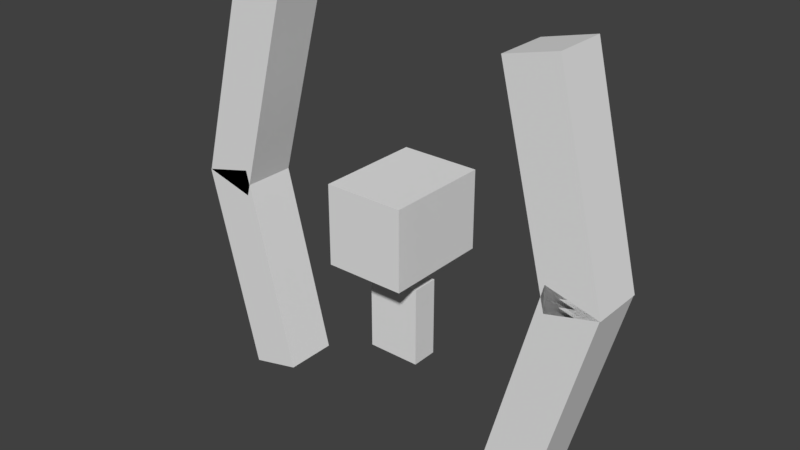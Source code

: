 # Source: fleetingstone.blend  (saved by Blender 2.78.0; exported with 4.5.12 LTS)
import bpy
from mathutils import Matrix  # noqa: F401  (used for matrix-valued properties, if any)

bpy.ops.wm.read_factory_settings(use_empty=True)
scene = bpy.context.scene
scene.name = 'Scene'

# ---- collections
col_collection_1 = bpy.data.collections.new('Collection 1'); scene.collection.children.link(col_collection_1)

# ---- world
world_world = bpy.data.worlds.new('World'); scene.world = world_world
world_world.color = (0.05088, 0.05088, 0.05088)
world_world.use_sun_shadow = False
world_world.sun_shadow_jitter_overblur = 0.0
world_world.cycles.sampling_method = 'MANUAL'

# ---- meshes
me_cube_006 = bpy.data.meshes.new('Cube.006')
me_cube_006.from_pydata([(-1.0, -1.0, -1.0), (-1.0, -1.0, 1.0), (-1.0, 1.0, -1.0), (-1.0, 1.0, 1.0), (1.0, -1.0, -1.0), (1.0, -1.0, 1.0), (1.0, 1.0, -1.0), (1.0, 1.0, 1.0)], [], [(0, 1, 3, 2), (2, 3, 7, 6), (6, 7, 5, 4), (4, 5, 1, 0), (2, 6, 4, 0), (7, 3, 1, 5)])
_uv = me_cube_006.uv_layers.new(name='UVMap')
_uv.uv.foreach_set('vector', [0.0625, 0.6875, 0.0625, 0.9375, 0.0, 0.9375, 0.0, 0.6875, 0.25, 0.6875, 0.25, 0.9375, 0.1875, 0.9375, 0.1875, 0.6875, 0.1875, 0.6875, 0.1875, 0.9375, 0.125, 0.9375, 0.125, 0.6875, 0.125, 0.6875, 0.125, 0.9375, 0.0625, 0.9375, 0.0625, 0.6875, 0.1875, 1.0, 0.125, 1.0, 0.125, 0.9375, 0.1875, 0.9375, 0.125, 1.0, 0.0625, 1.0, 0.0625, 0.9375, 0.125, 0.9375])
me_cube_006.use_remesh_preserve_volume = False
me_cube_006.use_remesh_preserve_attributes = False
me_cube_006.use_mirror_vertex_groups = False
me_cube_006.update()
me_cube_005 = bpy.data.meshes.new('Cube.005')
me_cube_005.from_pydata([(-1.0, -1.0, -1.0), (-1.0, -1.0, 1.0), (-1.0, 1.0, -1.0), (-1.0, 1.0, 1.0), (1.0, -1.0, -1.0), (1.0, -1.0, 1.0), (1.0, 1.0, -1.0), (1.0, 1.0, 1.0)], [], [(0, 1, 3, 2), (2, 3, 7, 6), (6, 7, 5, 4), (4, 5, 1, 0), (2, 6, 4, 0), (7, 3, 1, 5)])
_uv = me_cube_005.uv_layers.new(name='UVMap')
_uv.uv.foreach_set('vector', [0.3125, 0.6875, 0.3125, 0.9375, 0.25, 0.9375, 0.25, 0.6875, 0.5, 0.6875, 0.5, 0.9375, 0.4375, 0.9375, 0.4375, 0.6875, 0.4375, 0.6875, 0.4375, 0.9375, 0.375, 0.9375, 0.375, 0.6875, 0.375, 0.6875, 0.375, 0.9375, 0.3125, 0.9375, 0.3125, 0.6875, 0.4375, 1.0, 0.375, 1.0, 0.375, 0.9375, 0.4375, 0.9375, 0.375, 1.0, 0.3125, 1.0, 0.3125, 0.9375, 0.375, 0.9375])
me_cube_005.use_remesh_preserve_volume = False
me_cube_005.use_remesh_preserve_attributes = False
me_cube_005.use_mirror_vertex_groups = False
me_cube_005.update()
me_cube_004 = bpy.data.meshes.new('Cube.004')
me_cube_004.from_pydata([(-1.0, -1.0, -1.0), (-1.0, -1.0, 1.0), (-1.0, 1.0, -1.0), (-1.0, 1.0, 1.0), (1.0, -1.0, -1.0), (1.0, -1.0, 1.0), (1.0, 1.0, -1.0), (1.0, 1.0, 1.0)], [], [(0, 1, 3, 2), (2, 3, 7, 6), (6, 7, 5, 4), (4, 5, 1, 0), (2, 6, 4, 0), (7, 3, 1, 5)])
_uv = me_cube_004.uv_layers.new(name='UVMap')
_uv.uv.foreach_set('vector', [0.125, 0.4688, 0.125, 0.5625, 0.0, 0.5625, 0.0, 0.4688, 0.4375, 0.4688, 0.4375, 0.5625, 0.3438, 0.5625, 0.3438, 0.4688, 0.3438, 0.4688, 0.3438, 0.5625, 0.2188, 0.5625, 0.2188, 0.4688, 0.2188, 0.4688, 0.2188, 0.5625, 0.125, 0.5625, 0.125, 0.4688, 0.3125, 0.6875, 0.2188, 0.6875, 0.2188, 0.5625, 0.3125, 0.5625, 0.2188, 0.6875, 0.125, 0.6875, 0.125, 0.5625, 0.2188, 0.5625])
me_cube_004.use_remesh_preserve_volume = False
me_cube_004.use_remesh_preserve_attributes = False
me_cube_004.use_mirror_vertex_groups = False
me_cube_004.update()
me_cube_003 = bpy.data.meshes.new('Cube.003')
me_cube_003.from_pydata([(-1.0, -1.0, -1.0), (-1.0, -1.0, 1.0), (-1.0, 1.0, -1.0), (-1.0, 1.0, 1.0), (1.0, -1.0, -1.0), (1.0, -1.0, 1.0), (1.0, 1.0, -1.0), (1.0, 1.0, 1.0)], [], [(0, 1, 3, 2), (2, 3, 7, 6), (6, 7, 5, 4), (4, 5, 1, 0), (2, 6, 4, 0), (7, 3, 1, 5)])
_uv = me_cube_003.uv_layers.new(name='UVMap')
_uv.uv.foreach_set('vector', [0.5312, 0.875, 0.5312, 0.9688, 0.5, 0.9688, 0.5, 0.875, 0.6875, 0.875, 0.6875, 0.9688, 0.625, 0.9688, 0.625, 0.875, 0.625, 0.875, 0.625, 0.9688, 0.5938, 0.9688, 0.5938, 0.875, 0.5938, 0.875, 0.5938, 0.9688, 0.5312, 0.9688, 0.5312, 0.875, 0.6562, 1.0, 0.5938, 1.0, 0.5938, 0.9688, 0.6562, 0.9688, 0.5938, 1.0, 0.5312, 1.0, 0.5312, 0.9688, 0.5938, 0.9688])
me_cube_003.use_remesh_preserve_volume = False
me_cube_003.use_remesh_preserve_attributes = False
me_cube_003.use_mirror_vertex_groups = False
me_cube_003.update()
me_cube_002 = bpy.data.meshes.new('Cube.002')
me_cube_002.from_pydata([(-1.0, -1.0, -1.0), (-1.0, -1.0, 1.0), (-1.0, 1.0, -1.0), (-1.0, 1.0, 1.0), (1.0, -1.0, -1.0), (1.0, -1.0, 1.0), (1.0, 1.0, -1.0), (1.0, 1.0, 1.0)], [], [(0, 1, 3, 2), (2, 3, 7, 6), (6, 7, 5, 4), (4, 5, 1, 0), (2, 6, 4, 0), (7, 3, 1, 5)])
_uv = me_cube_002.uv_layers.new(name='UVMap')
_uv.uv.foreach_set('vector', [0.3125, 0.6875, 0.3125, 0.9375, 0.25, 0.9375, 0.25, 0.6875, 0.5, 0.6875, 0.5, 0.9375, 0.4375, 0.9375, 0.4375, 0.6875, 0.4375, 0.6875, 0.4375, 0.9375, 0.375, 0.9375, 0.375, 0.6875, 0.375, 0.6875, 0.375, 0.9375, 0.3125, 0.9375, 0.3125, 0.6875, 0.4375, 1.0, 0.375, 1.0, 0.375, 0.9375, 0.4375, 0.9375, 0.375, 1.0, 0.3125, 1.0, 0.3125, 0.9375, 0.375, 0.9375])
me_cube_002.use_remesh_preserve_volume = False
me_cube_002.use_remesh_preserve_attributes = False
me_cube_002.use_mirror_vertex_groups = False
me_cube_002.update()
me_cube = bpy.data.meshes.new('Cube')
me_cube.from_pydata([(-1.0, -1.0, -1.0), (-1.0, -1.0, 1.0), (-1.0, 1.0, -1.0), (-1.0, 1.0, 1.0), (1.0, -1.0, -1.0), (1.0, -1.0, 1.0), (1.0, 1.0, -1.0), (1.0, 1.0, 1.0)], [], [(0, 1, 3, 2), (2, 3, 7, 6), (6, 7, 5, 4), (4, 5, 1, 0), (2, 6, 4, 0), (7, 3, 1, 5)])
_uv = me_cube.uv_layers.new(name='UVMap')
_uv.uv.foreach_set('vector', [0.0625, 0.6875, 0.0625, 0.9375, 0.0, 0.9375, 0.0, 0.6875, 0.25, 0.6875, 0.25, 0.9375, 0.1875, 0.9375, 0.1875, 0.6875, 0.1875, 0.6875, 0.1875, 0.9375, 0.125, 0.9375, 0.125, 0.6875, 0.125, 0.6875, 0.125, 0.9375, 0.0625, 0.9375, 0.0625, 0.6875, 0.1875, 1.0, 0.125, 1.0, 0.125, 0.9375, 0.1875, 0.9375, 0.125, 1.0, 0.0625, 1.0, 0.0625, 0.9375, 0.125, 0.9375])
me_cube.use_remesh_preserve_volume = False
me_cube.use_remesh_preserve_attributes = False
me_cube.use_mirror_vertex_groups = False
me_cube.update()

# ---- objects
ob_cube_005 = bpy.data.objects.new('Cube.005', me_cube_006)
ob_cube_004 = bpy.data.objects.new('Cube.004', me_cube_005)
ob_cube_003 = bpy.data.objects.new('Cube.003', me_cube_004)
ob_cube_002 = bpy.data.objects.new('Cube.002', me_cube_003)
ob_cube_001 = bpy.data.objects.new('Cube.001', me_cube_002)
ob_cube = bpy.data.objects.new('Cube', me_cube)

# ---- transforms, parenting, visibility, modifiers, constraints
ob_cube_005.location = (1.25, 1.946e-07, 3.321)
ob_cube_005.rotation_euler = (-2.735e-07, 3.403, 3.6e-08)
ob_cube_005.scale = (0.2, 0.2, 0.8)
ob_cube_005.lineart.crease_threshold = 0.0
ob_cube_004.location = (1.267, -1.946e-07, 4.77)
ob_cube_004.rotation_euler = (-2.728e-07, 2.897, -3.35e-08)
ob_cube_004.scale = (0.2, 0.2, 0.8)
ob_cube_004.lineart.crease_threshold = 0.0
ob_cube_003.location = (0.0, 0.0, 4.112)
ob_cube_003.scale = (0.3, 0.4, 0.3)
ob_cube_003.lineart.crease_threshold = 0.0
ob_cube_002.location = (0.0, 0.0, 3.36)
ob_cube_002.scale = (0.2, 0.1, 0.3)
ob_cube_002.lineart.crease_threshold = 0.0
ob_cube_001.location = (-1.315, 0.0, 3.321)
ob_cube_001.rotation_euler = (4.113e-09, -0.2443, -3.35e-08)
ob_cube_001.scale = (0.2, 0.2, 0.8)
ob_cube_001.lineart.crease_threshold = 0.0
ob_cube.location = (-1.298, 0.0, 4.77)
ob_cube.rotation_euler = (4.74e-09, 0.2618, 3.6e-08)
ob_cube.scale = (0.2, 0.2, 0.8)
ob_cube.lineart.crease_threshold = 0.0

# ---- collection membership
col_collection_1.objects.link(ob_cube_005)
col_collection_1.objects.link(ob_cube_004)
col_collection_1.objects.link(ob_cube_003)
col_collection_1.objects.link(ob_cube_002)
col_collection_1.objects.link(ob_cube_001)
col_collection_1.objects.link(ob_cube)

# ---- scene / render settings (as saved in the file)
scene.frame_start = 1; scene.frame_end = 250; scene.frame_set(1)
scene.render.engine = 'BLENDER_EEVEE_NEXT'
scene.render.resolution_percentage = 50
scene.render.dither_intensity = 0.0
scene.render.film_transparent = True
scene.cycles.use_denoising = False
scene.cycles.samples = 128
scene.cycles.sampling_pattern = 'TABULATED_SOBOL'
scene.cycles.light_sampling_threshold = 0.0
scene.cycles.use_adaptive_sampling = False
scene.cycles.use_light_tree = False
scene.cycles.blur_glossy = 0.0
scene.cycles.sample_clamp_indirect = 0.0
scene.view_settings.view_transform = 'Standard'
bpy.context.view_layer.update()

# ---- added for rendering (the .blend has no active camera and no usable light): camera, sun
cam_auto = bpy.data.cameras.new('AutoCamera')
cam_auto.lens = 50.0
cam_auto.sensor_width = 36.0
cam_auto.clip_end = 1000.0
ob_auto_camera = bpy.data.objects.new('AutoCamera', cam_auto)
scene.collection.objects.link(ob_auto_camera)
ob_auto_camera.location = (4.26638, -5.14833, 7.47772)
ob_auto_camera.rotation_euler = (1.09748, -7.21219e-08, 0.694738)
scene.camera = ob_auto_camera
light_auto_sun = bpy.data.lights.new('AutoSun', 'SUN')
light_auto_sun.energy = 3.0
light_auto_sun.angle = 0.0523599
ob_auto_sun = bpy.data.objects.new('AutoSun', light_auto_sun)
scene.collection.objects.link(ob_auto_sun)
ob_auto_sun.rotation_euler = (0.872665, 0.174533, 0.523599)
bpy.context.view_layer.update()
